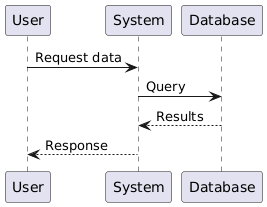

The diagram above was rendered by PlantUML. Its source (embedded in the PNG):
@startuml
participant User
participant System
participant Database

User -> System: Request data
System -> Database: Query
Database --> System: Results
System --> User: Response
@enduml